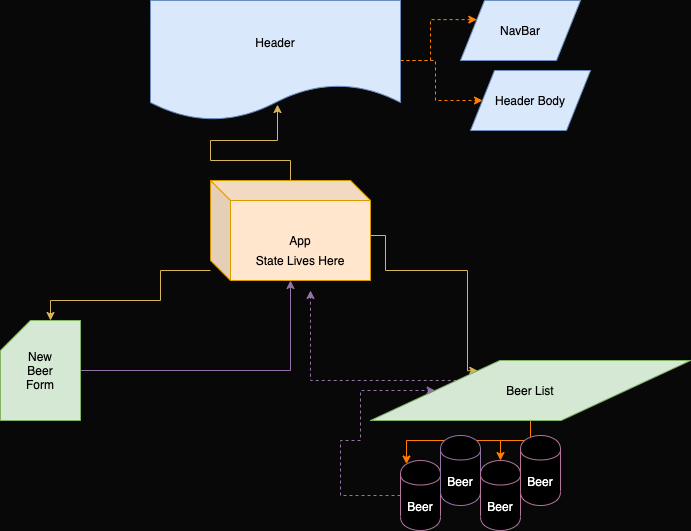

The diagram above was exported from draw.io. Its source (the exported page's mxGraphModel, read from the mxfile embedded in the PNG):
<mxGraphModel dx="946" dy="687" grid="0" gridSize="10" guides="1" tooltips="1" connect="1" arrows="1" fold="1" page="1" pageScale="1" pageWidth="850" pageHeight="1100" background="#080808" math="0" shadow="0">
  <root>
    <mxCell id="0" />
    <mxCell id="1" parent="0" />
    <mxCell id="C0QcfNLtmiMD2w_qNEP1-7" value="" style="edgeStyle=orthogonalEdgeStyle;rounded=0;orthogonalLoop=1;jettySize=auto;html=1;entryX=0.508;entryY=0.867;entryDx=0;entryDy=0;entryPerimeter=0;fillColor=#fff2cc;strokeColor=#d6b656;" edge="1" parent="1" source="C0QcfNLtmiMD2w_qNEP1-2" target="C0QcfNLtmiMD2w_qNEP1-3">
      <mxGeometry relative="1" as="geometry">
        <Array as="points">
          <mxPoint x="433" y="189" />
          <mxPoint x="353" y="189" />
          <mxPoint x="353" y="169" />
          <mxPoint x="420" y="169" />
        </Array>
      </mxGeometry>
    </mxCell>
    <mxCell id="C0QcfNLtmiMD2w_qNEP1-9" value="" style="edgeStyle=orthogonalEdgeStyle;rounded=0;orthogonalLoop=1;jettySize=auto;html=1;fillColor=#fff2cc;strokeColor=#d6b656;" edge="1" parent="1" source="C0QcfNLtmiMD2w_qNEP1-2" target="C0QcfNLtmiMD2w_qNEP1-8">
      <mxGeometry relative="1" as="geometry">
        <Array as="points">
          <mxPoint x="303" y="299" />
          <mxPoint x="303" y="329" />
          <mxPoint x="193" y="329" />
        </Array>
      </mxGeometry>
    </mxCell>
    <mxCell id="C0QcfNLtmiMD2w_qNEP1-13" style="edgeStyle=orthogonalEdgeStyle;rounded=0;orthogonalLoop=1;jettySize=auto;html=1;entryX=0.25;entryY=0;entryDx=0;entryDy=0;fillColor=#fff2cc;strokeColor=#d6b656;" edge="1" parent="1" target="C0QcfNLtmiMD2w_qNEP1-6">
      <mxGeometry relative="1" as="geometry">
        <mxPoint x="473" y="219" as="sourcePoint" />
        <mxPoint x="613" y="299" as="targetPoint" />
        <Array as="points">
          <mxPoint x="473" y="264" />
          <mxPoint x="528" y="264" />
          <mxPoint x="528" y="299" />
          <mxPoint x="610" y="299" />
        </Array>
      </mxGeometry>
    </mxCell>
    <mxCell id="C0QcfNLtmiMD2w_qNEP1-2" value="App" style="shape=cube;whiteSpace=wrap;html=1;boundedLbl=1;backgroundOutline=1;darkOpacity=0.05;darkOpacity2=0.1;fillColor=#ffe6cc;strokeColor=#d79b00;" vertex="1" parent="1">
      <mxGeometry x="353" y="209" width="160" height="100" as="geometry" />
    </mxCell>
    <mxCell id="C0QcfNLtmiMD2w_qNEP1-41" value="" style="edgeStyle=orthogonalEdgeStyle;rounded=0;orthogonalLoop=1;jettySize=auto;html=1;dashed=1;strokeColor=#FF8000;fontColor=#FFFFFF;entryX=0;entryY=0.25;entryDx=0;entryDy=0;" edge="1" parent="1" source="C0QcfNLtmiMD2w_qNEP1-3" target="C0QcfNLtmiMD2w_qNEP1-4">
      <mxGeometry relative="1" as="geometry">
        <mxPoint x="623" y="89" as="targetPoint" />
        <Array as="points" />
      </mxGeometry>
    </mxCell>
    <mxCell id="C0QcfNLtmiMD2w_qNEP1-42" style="edgeStyle=orthogonalEdgeStyle;rounded=0;orthogonalLoop=1;jettySize=auto;html=1;dashed=1;strokeColor=#FF8000;fontColor=#FFFFFF;" edge="1" parent="1" source="C0QcfNLtmiMD2w_qNEP1-3" target="C0QcfNLtmiMD2w_qNEP1-5">
      <mxGeometry relative="1" as="geometry" />
    </mxCell>
    <mxCell id="C0QcfNLtmiMD2w_qNEP1-3" value="Header" style="shape=document;whiteSpace=wrap;html=1;boundedLbl=1;fillColor=#dae8fc;strokeColor=#6c8ebf;" vertex="1" parent="1">
      <mxGeometry x="293" y="29" width="250" height="120" as="geometry" />
    </mxCell>
    <mxCell id="C0QcfNLtmiMD2w_qNEP1-4" value="NavBar" style="shape=parallelogram;perimeter=parallelogramPerimeter;whiteSpace=wrap;html=1;fillColor=#dae8fc;strokeColor=#6c8ebf;" vertex="1" parent="1">
      <mxGeometry x="603" y="29" width="120" height="60" as="geometry" />
    </mxCell>
    <mxCell id="C0QcfNLtmiMD2w_qNEP1-5" value="Header Body" style="shape=parallelogram;perimeter=parallelogramPerimeter;whiteSpace=wrap;html=1;fillColor=#dae8fc;strokeColor=#6c8ebf;" vertex="1" parent="1">
      <mxGeometry x="613" y="99" width="120" height="60" as="geometry" />
    </mxCell>
    <mxCell id="C0QcfNLtmiMD2w_qNEP1-35" style="edgeStyle=orthogonalEdgeStyle;rounded=0;orthogonalLoop=1;jettySize=auto;html=1;entryX=0.15;entryY=0.05;entryDx=0;entryDy=0;entryPerimeter=0;strokeColor=#FF8000;fontColor=#FFFFFF;" edge="1" parent="1" source="C0QcfNLtmiMD2w_qNEP1-6" target="C0QcfNLtmiMD2w_qNEP1-15">
      <mxGeometry relative="1" as="geometry">
        <mxPoint x="693" y="399" as="sourcePoint" />
      </mxGeometry>
    </mxCell>
    <mxCell id="C0QcfNLtmiMD2w_qNEP1-37" style="edgeStyle=orthogonalEdgeStyle;rounded=0;orthogonalLoop=1;jettySize=auto;html=1;strokeColor=#FF8000;fontColor=#FFFFFF;" edge="1" parent="1" source="C0QcfNLtmiMD2w_qNEP1-6" target="C0QcfNLtmiMD2w_qNEP1-20">
      <mxGeometry relative="1" as="geometry" />
    </mxCell>
    <mxCell id="C0QcfNLtmiMD2w_qNEP1-38" style="edgeStyle=orthogonalEdgeStyle;rounded=0;orthogonalLoop=1;jettySize=auto;html=1;strokeColor=#FF8000;fontColor=#FFFFFF;" edge="1" parent="1" source="C0QcfNLtmiMD2w_qNEP1-6" target="C0QcfNLtmiMD2w_qNEP1-21">
      <mxGeometry relative="1" as="geometry">
        <Array as="points" />
      </mxGeometry>
    </mxCell>
    <mxCell id="C0QcfNLtmiMD2w_qNEP1-39" value="" style="edgeStyle=orthogonalEdgeStyle;rounded=0;orthogonalLoop=1;jettySize=auto;html=1;dashed=1;strokeColor=#9673a6;fontColor=#FFFFFF;fillColor=#e1d5e7;" edge="1" parent="1" source="C0QcfNLtmiMD2w_qNEP1-6">
      <mxGeometry relative="1" as="geometry">
        <mxPoint x="453" y="319" as="targetPoint" />
        <Array as="points">
          <mxPoint x="453" y="409" />
          <mxPoint x="453" y="409" />
        </Array>
      </mxGeometry>
    </mxCell>
    <mxCell id="C0QcfNLtmiMD2w_qNEP1-6" value="Beer List" style="shape=parallelogram;perimeter=parallelogramPerimeter;whiteSpace=wrap;html=1;size=0.4041666666666667;fillColor=#d5e8d4;strokeColor=#82b366;" vertex="1" parent="1">
      <mxGeometry x="513" y="389" width="320" height="60" as="geometry" />
    </mxCell>
    <mxCell id="C0QcfNLtmiMD2w_qNEP1-11" value="" style="edgeStyle=orthogonalEdgeStyle;rounded=0;orthogonalLoop=1;jettySize=auto;html=1;strokeColor=#9673a6;fillColor=#e1d5e7;" edge="1" parent="1" source="C0QcfNLtmiMD2w_qNEP1-8" target="C0QcfNLtmiMD2w_qNEP1-2">
      <mxGeometry relative="1" as="geometry">
        <mxPoint x="349" y="242" as="targetPoint" />
      </mxGeometry>
    </mxCell>
    <mxCell id="C0QcfNLtmiMD2w_qNEP1-8" value="New&lt;br&gt;Beer&lt;br&gt;Form" style="shape=card;whiteSpace=wrap;html=1;fillColor=#d5e8d4;strokeColor=#82b366;" vertex="1" parent="1">
      <mxGeometry x="143" y="349" width="80" height="100" as="geometry" />
    </mxCell>
    <mxCell id="C0QcfNLtmiMD2w_qNEP1-12" value="State Lives Here" style="text;html=1;strokeColor=none;fillColor=none;align=center;verticalAlign=middle;whiteSpace=wrap;rounded=0;" vertex="1" parent="1">
      <mxGeometry x="383" y="279" width="120" height="20" as="geometry" />
    </mxCell>
    <mxCell id="C0QcfNLtmiMD2w_qNEP1-29" style="edgeStyle=orthogonalEdgeStyle;rounded=0;orthogonalLoop=1;jettySize=auto;html=1;fillColor=#e1d5e7;strokeColor=#9673a6;dashed=1;" edge="1" parent="1" source="C0QcfNLtmiMD2w_qNEP1-15" target="C0QcfNLtmiMD2w_qNEP1-6">
      <mxGeometry relative="1" as="geometry">
        <Array as="points">
          <mxPoint x="483" y="524" />
          <mxPoint x="483" y="469" />
          <mxPoint x="503" y="469" />
          <mxPoint x="503" y="419" />
        </Array>
      </mxGeometry>
    </mxCell>
    <mxCell id="C0QcfNLtmiMD2w_qNEP1-15" value="Beer" style="shape=cylinder;whiteSpace=wrap;html=1;boundedLbl=1;backgroundOutline=1;fillColor=#000000;fontColor=#FFFFFF;strokeColor=#B5739D;" vertex="1" parent="1">
      <mxGeometry x="543" y="489" width="40" height="70" as="geometry" />
    </mxCell>
    <mxCell id="C0QcfNLtmiMD2w_qNEP1-19" value="Beer" style="shape=cylinder;whiteSpace=wrap;html=1;boundedLbl=1;backgroundOutline=1;fillColor=#000000;strokeColor=#9673a6;gradientColor=none;fontColor=#FFFFFF;" vertex="1" parent="1">
      <mxGeometry x="583" y="464" width="40" height="70" as="geometry" />
    </mxCell>
    <mxCell id="C0QcfNLtmiMD2w_qNEP1-20" value="Beer" style="shape=cylinder;whiteSpace=wrap;html=1;boundedLbl=1;backgroundOutline=1;gradientColor=none;fillColor=#000000;fontColor=#FFFFFF;strokeColor=#B5739D;" vertex="1" parent="1">
      <mxGeometry x="623" y="489" width="40" height="70" as="geometry" />
    </mxCell>
    <mxCell id="C0QcfNLtmiMD2w_qNEP1-21" value="Beer" style="shape=cylinder;whiteSpace=wrap;html=1;boundedLbl=1;backgroundOutline=1;fillColor=#000000;fontColor=#FFFFFF;strokeColor=#B5739D;" vertex="1" parent="1">
      <mxGeometry x="663" y="464" width="40" height="70" as="geometry" />
    </mxCell>
  </root>
</mxGraphModel>